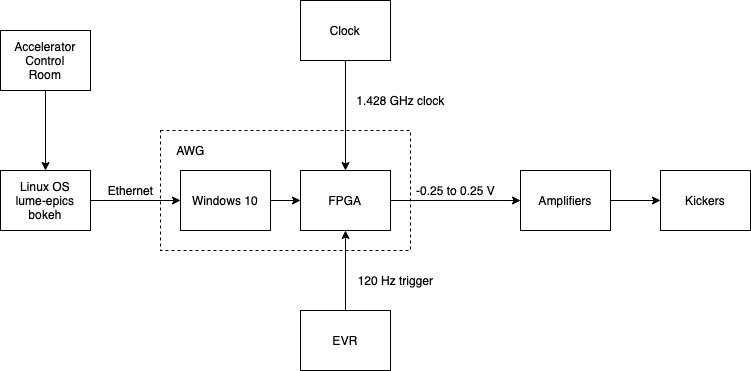

The diagram above was exported from draw.io. Its source (the exported page's mxGraphModel, read from the mxfile embedded in the PNG):
<mxGraphModel dx="786" dy="475" grid="1" gridSize="10" guides="1" tooltips="1" connect="1" arrows="1" fold="1" page="1" pageScale="1" pageWidth="850" pageHeight="1100" math="0" shadow="0">
  <root>
    <mxCell id="0" />
    <mxCell id="1" parent="0" />
    <mxCell id="3-_VI8fRvgBj7vFxPyFE-6" value="" style="rounded=0;whiteSpace=wrap;html=1;fillColor=none;dashed=1;" vertex="1" parent="1">
      <mxGeometry x="240" y="280" width="250" height="120" as="geometry" />
    </mxCell>
    <mxCell id="CZDrzU5xfwXUEG49VvQU-13" style="edgeStyle=orthogonalEdgeStyle;rounded=0;orthogonalLoop=1;jettySize=auto;html=1;exitX=0.5;exitY=1;exitDx=0;exitDy=0;entryX=0.5;entryY=0;entryDx=0;entryDy=0;" parent="1" source="CZDrzU5xfwXUEG49VvQU-11" target="CZDrzU5xfwXUEG49VvQU-12" edge="1">
      <mxGeometry relative="1" as="geometry" />
    </mxCell>
    <mxCell id="CZDrzU5xfwXUEG49VvQU-11" value="Accelerator&lt;br&gt;Control&lt;br&gt;Room" style="rounded=0;whiteSpace=wrap;html=1;" parent="1" vertex="1">
      <mxGeometry x="80" y="180" width="90" height="60" as="geometry" />
    </mxCell>
    <mxCell id="3-_VI8fRvgBj7vFxPyFE-9" style="edgeStyle=orthogonalEdgeStyle;rounded=0;orthogonalLoop=1;jettySize=auto;html=1;entryX=0;entryY=0.5;entryDx=0;entryDy=0;" edge="1" parent="1" source="CZDrzU5xfwXUEG49VvQU-12" target="3-_VI8fRvgBj7vFxPyFE-4">
      <mxGeometry relative="1" as="geometry" />
    </mxCell>
    <mxCell id="CZDrzU5xfwXUEG49VvQU-12" value="Linux OS&lt;br&gt;lume-epics&lt;br&gt;bokeh" style="rounded=0;whiteSpace=wrap;html=1;" parent="1" vertex="1">
      <mxGeometry x="80" y="320" width="90" height="60" as="geometry" />
    </mxCell>
    <mxCell id="CZDrzU5xfwXUEG49VvQU-17" style="edgeStyle=orthogonalEdgeStyle;rounded=0;orthogonalLoop=1;jettySize=auto;html=1;entryX=0;entryY=0.5;entryDx=0;entryDy=0;" parent="1" source="CZDrzU5xfwXUEG49VvQU-14" target="CZDrzU5xfwXUEG49VvQU-16" edge="1">
      <mxGeometry relative="1" as="geometry" />
    </mxCell>
    <mxCell id="CZDrzU5xfwXUEG49VvQU-14" value="FPGA" style="rounded=0;whiteSpace=wrap;html=1;" parent="1" vertex="1">
      <mxGeometry x="380" y="320" width="90" height="60" as="geometry" />
    </mxCell>
    <mxCell id="3-_VI8fRvgBj7vFxPyFE-13" style="edgeStyle=orthogonalEdgeStyle;rounded=0;orthogonalLoop=1;jettySize=auto;html=1;entryX=0;entryY=0.5;entryDx=0;entryDy=0;" edge="1" parent="1" source="CZDrzU5xfwXUEG49VvQU-16" target="3-_VI8fRvgBj7vFxPyFE-12">
      <mxGeometry relative="1" as="geometry" />
    </mxCell>
    <mxCell id="CZDrzU5xfwXUEG49VvQU-16" value="Amplifiers" style="rounded=0;whiteSpace=wrap;html=1;" parent="1" vertex="1">
      <mxGeometry x="600" y="320" width="90" height="60" as="geometry" />
    </mxCell>
    <mxCell id="CZDrzU5xfwXUEG49VvQU-21" style="edgeStyle=orthogonalEdgeStyle;rounded=0;orthogonalLoop=1;jettySize=auto;html=1;entryX=0.5;entryY=1;entryDx=0;entryDy=0;" parent="1" source="CZDrzU5xfwXUEG49VvQU-19" target="CZDrzU5xfwXUEG49VvQU-14" edge="1">
      <mxGeometry relative="1" as="geometry" />
    </mxCell>
    <mxCell id="CZDrzU5xfwXUEG49VvQU-19" value="EVR" style="rounded=0;whiteSpace=wrap;html=1;" parent="1" vertex="1">
      <mxGeometry x="380" y="460" width="90" height="60" as="geometry" />
    </mxCell>
    <mxCell id="CZDrzU5xfwXUEG49VvQU-22" value="120 Hz trigger" style="text;html=1;align=center;verticalAlign=middle;resizable=0;points=[];autosize=1;strokeColor=none;fillColor=none;" parent="1" vertex="1">
      <mxGeometry x="430" y="420" width="90" height="20" as="geometry" />
    </mxCell>
    <mxCell id="CZDrzU5xfwXUEG49VvQU-25" style="edgeStyle=orthogonalEdgeStyle;rounded=0;orthogonalLoop=1;jettySize=auto;html=1;entryX=0.5;entryY=0;entryDx=0;entryDy=0;" parent="1" source="CZDrzU5xfwXUEG49VvQU-24" target="CZDrzU5xfwXUEG49VvQU-14" edge="1">
      <mxGeometry relative="1" as="geometry" />
    </mxCell>
    <mxCell id="CZDrzU5xfwXUEG49VvQU-24" value="Clock&lt;br&gt;" style="rounded=0;whiteSpace=wrap;html=1;" parent="1" vertex="1">
      <mxGeometry x="380" y="150" width="90" height="60" as="geometry" />
    </mxCell>
    <mxCell id="CZDrzU5xfwXUEG49VvQU-26" value="1.428 GHz clock" style="text;html=1;align=center;verticalAlign=middle;resizable=0;points=[];autosize=1;strokeColor=none;fillColor=none;" parent="1" vertex="1">
      <mxGeometry x="430" y="240" width="100" height="20" as="geometry" />
    </mxCell>
    <mxCell id="3-_VI8fRvgBj7vFxPyFE-5" style="edgeStyle=orthogonalEdgeStyle;rounded=0;orthogonalLoop=1;jettySize=auto;html=1;exitX=1;exitY=0.5;exitDx=0;exitDy=0;entryX=0;entryY=0.5;entryDx=0;entryDy=0;" edge="1" parent="1" source="3-_VI8fRvgBj7vFxPyFE-4" target="CZDrzU5xfwXUEG49VvQU-14">
      <mxGeometry relative="1" as="geometry" />
    </mxCell>
    <mxCell id="3-_VI8fRvgBj7vFxPyFE-4" value="Windows 10" style="rounded=0;whiteSpace=wrap;html=1;" vertex="1" parent="1">
      <mxGeometry x="260" y="320" width="90" height="60" as="geometry" />
    </mxCell>
    <mxCell id="3-_VI8fRvgBj7vFxPyFE-7" value="AWG" style="text;html=1;align=center;verticalAlign=middle;resizable=0;points=[];autosize=1;strokeColor=none;fillColor=none;" vertex="1" parent="1">
      <mxGeometry x="250" y="290" width="40" height="20" as="geometry" />
    </mxCell>
    <mxCell id="3-_VI8fRvgBj7vFxPyFE-10" value="Ethernet" style="text;html=1;align=center;verticalAlign=middle;resizable=0;points=[];autosize=1;strokeColor=none;fillColor=none;" vertex="1" parent="1">
      <mxGeometry x="180" y="330" width="60" height="20" as="geometry" />
    </mxCell>
    <mxCell id="3-_VI8fRvgBj7vFxPyFE-11" value="-0.25 to 0.25 V" style="text;html=1;align=center;verticalAlign=middle;resizable=0;points=[];autosize=1;strokeColor=none;fillColor=none;" vertex="1" parent="1">
      <mxGeometry x="490" y="330" width="90" height="20" as="geometry" />
    </mxCell>
    <mxCell id="3-_VI8fRvgBj7vFxPyFE-12" value="Kickers" style="rounded=0;whiteSpace=wrap;html=1;" vertex="1" parent="1">
      <mxGeometry x="740" y="320" width="90" height="60" as="geometry" />
    </mxCell>
  </root>
</mxGraphModel>